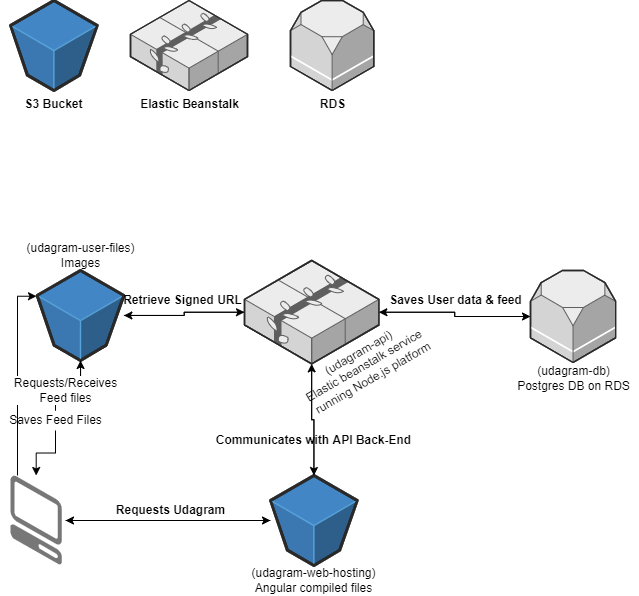

The diagram above was exported from draw.io. Its source (the exported page's mxGraphModel, read from the mxfile embedded in the PNG):
<mxGraphModel dx="1237" dy="656" grid="1" gridSize="10" guides="1" tooltips="1" connect="1" arrows="1" fold="1" page="1" pageScale="1" pageWidth="850" pageHeight="1100" background="none" math="0" shadow="0">
  <root>
    <mxCell id="0" />
    <mxCell id="1" parent="0" />
    <mxCell id="OKe65E38u7FTGEg_0Xvr-4" style="edgeStyle=orthogonalEdgeStyle;rounded=0;orthogonalLoop=1;jettySize=auto;html=1;exitX=0.5;exitY=0.5;exitDx=0;exitDy=0;exitPerimeter=0;" edge="1" parent="1" target="OKe65E38u7FTGEg_0Xvr-10">
      <mxGeometry relative="1" as="geometry">
        <mxPoint x="65" y="530" as="sourcePoint" />
        <mxPoint x="280" y="530" as="targetPoint" />
      </mxGeometry>
    </mxCell>
    <mxCell id="OKe65E38u7FTGEg_0Xvr-6" style="edgeStyle=orthogonalEdgeStyle;rounded=0;orthogonalLoop=1;jettySize=auto;html=1;entryX=0.5;entryY=0.5;entryDx=0;entryDy=0;entryPerimeter=0;" edge="1" parent="1" source="OKe65E38u7FTGEg_0Xvr-10">
      <mxGeometry relative="1" as="geometry">
        <mxPoint x="280" y="530" as="sourcePoint" />
        <mxPoint x="65" y="530" as="targetPoint" />
        <Array as="points">
          <mxPoint x="270" y="530" />
          <mxPoint x="270" y="530" />
        </Array>
      </mxGeometry>
    </mxCell>
    <mxCell id="OKe65E38u7FTGEg_0Xvr-3" value="&lt;span&gt;(udagram-web-hosting)&lt;br&gt;Angular compiled files&lt;/span&gt;" style="text;html=1;align=center;verticalAlign=middle;resizable=0;points=[];autosize=1;strokeColor=none;fillColor=none;" vertex="1" parent="1">
      <mxGeometry x="243.38" y="575" width="140" height="30" as="geometry" />
    </mxCell>
    <mxCell id="OKe65E38u7FTGEg_0Xvr-7" value="Requests Udagram" style="text;html=1;align=center;verticalAlign=middle;resizable=0;points=[];autosize=1;strokeColor=none;fillColor=none;fontStyle=1" vertex="1" parent="1">
      <mxGeometry x="110" y="510" width="120" height="20" as="geometry" />
    </mxCell>
    <mxCell id="OKe65E38u7FTGEg_0Xvr-20" style="edgeStyle=orthogonalEdgeStyle;rounded=0;orthogonalLoop=1;jettySize=auto;html=1;" edge="1" parent="1" source="OKe65E38u7FTGEg_0Xvr-10" target="OKe65E38u7FTGEg_0Xvr-17">
      <mxGeometry relative="1" as="geometry" />
    </mxCell>
    <mxCell id="OKe65E38u7FTGEg_0Xvr-10" value="" style="verticalLabelPosition=bottom;html=1;verticalAlign=top;strokeWidth=1;align=center;outlineConnect=0;dashed=0;outlineConnect=0;shape=mxgraph.aws3d.s3Bucket;fillColor=#4286c5;strokeColor=#57A2D8;aspect=fixed;" vertex="1" parent="1">
      <mxGeometry x="270" y="485" width="86.76" height="90" as="geometry" />
    </mxCell>
    <mxCell id="OKe65E38u7FTGEg_0Xvr-11" value="&lt;b&gt;S3 Bucket&lt;/b&gt;" style="verticalLabelPosition=bottom;html=1;verticalAlign=top;strokeWidth=1;align=center;outlineConnect=0;dashed=0;outlineConnect=0;shape=mxgraph.aws3d.s3Bucket;fillColor=#4286c5;strokeColor=#57A2D8;aspect=fixed;" vertex="1" parent="1">
      <mxGeometry x="10" y="10" width="86.76" height="90" as="geometry" />
    </mxCell>
    <mxCell id="OKe65E38u7FTGEg_0Xvr-25" style="edgeStyle=orthogonalEdgeStyle;rounded=0;orthogonalLoop=1;jettySize=auto;html=1;entryX=-0.007;entryY=0.286;entryDx=0;entryDy=0;entryPerimeter=0;" edge="1" parent="1" source="OKe65E38u7FTGEg_0Xvr-16" target="OKe65E38u7FTGEg_0Xvr-24">
      <mxGeometry relative="1" as="geometry">
        <Array as="points">
          <mxPoint x="17" y="306" />
        </Array>
      </mxGeometry>
    </mxCell>
    <mxCell id="OKe65E38u7FTGEg_0Xvr-16" value="" style="verticalLabelPosition=bottom;html=1;verticalAlign=top;strokeWidth=1;align=center;outlineConnect=0;dashed=0;outlineConnect=0;shape=mxgraph.aws3d.client;aspect=fixed;strokeColor=none;fillColor=#777777;" vertex="1" parent="1">
      <mxGeometry x="10" y="485" width="51.35" height="89" as="geometry" />
    </mxCell>
    <mxCell id="OKe65E38u7FTGEg_0Xvr-19" style="edgeStyle=orthogonalEdgeStyle;rounded=0;orthogonalLoop=1;jettySize=auto;html=1;" edge="1" parent="1" source="OKe65E38u7FTGEg_0Xvr-17" target="OKe65E38u7FTGEg_0Xvr-10">
      <mxGeometry relative="1" as="geometry" />
    </mxCell>
    <mxCell id="OKe65E38u7FTGEg_0Xvr-28" style="edgeStyle=orthogonalEdgeStyle;rounded=0;orthogonalLoop=1;jettySize=auto;html=1;" edge="1" parent="1" source="OKe65E38u7FTGEg_0Xvr-17" target="OKe65E38u7FTGEg_0Xvr-24">
      <mxGeometry relative="1" as="geometry" />
    </mxCell>
    <mxCell id="OKe65E38u7FTGEg_0Xvr-32" style="edgeStyle=orthogonalEdgeStyle;rounded=0;orthogonalLoop=1;jettySize=auto;html=1;" edge="1" parent="1" source="OKe65E38u7FTGEg_0Xvr-17" target="OKe65E38u7FTGEg_0Xvr-29">
      <mxGeometry relative="1" as="geometry" />
    </mxCell>
    <mxCell id="OKe65E38u7FTGEg_0Xvr-17" value="" style="verticalLabelPosition=bottom;html=1;verticalAlign=top;strokeWidth=1;align=center;outlineConnect=0;dashed=0;outlineConnect=0;shape=mxgraph.aws3d.elasticBeanstalk;fillColor=#ECECEC;strokeColor=#5E5E5E;aspect=fixed;" vertex="1" parent="1">
      <mxGeometry x="244" y="270" width="134.38" height="103.37" as="geometry" />
    </mxCell>
    <mxCell id="OKe65E38u7FTGEg_0Xvr-18" value="&lt;b&gt;Elastic Beanstalk&lt;/b&gt;" style="verticalLabelPosition=bottom;html=1;verticalAlign=top;strokeWidth=1;align=center;outlineConnect=0;dashed=0;outlineConnect=0;shape=mxgraph.aws3d.elasticBeanstalk;fillColor=#ECECEC;strokeColor=#5E5E5E;aspect=fixed;" vertex="1" parent="1">
      <mxGeometry x="130" y="10" width="117" height="90" as="geometry" />
    </mxCell>
    <mxCell id="OKe65E38u7FTGEg_0Xvr-21" value="Communicates with API Back-End" style="text;html=1;align=center;verticalAlign=middle;resizable=0;points=[];autosize=1;strokeColor=none;fillColor=none;strokeWidth=1;fontStyle=1" vertex="1" parent="1">
      <mxGeometry x="208.38" y="440" width="210" height="20" as="geometry" />
    </mxCell>
    <mxCell id="OKe65E38u7FTGEg_0Xvr-23" value="&lt;span&gt;(udagram-user-files)&lt;br&gt;Images&lt;/span&gt;" style="text;html=1;align=center;verticalAlign=middle;resizable=0;points=[];autosize=1;strokeColor=none;fillColor=none;" vertex="1" parent="1">
      <mxGeometry x="20" y="250" width="120" height="30" as="geometry" />
    </mxCell>
    <mxCell id="OKe65E38u7FTGEg_0Xvr-26" style="edgeStyle=orthogonalEdgeStyle;rounded=0;orthogonalLoop=1;jettySize=auto;html=1;startArrow=none;" edge="1" parent="1" source="OKe65E38u7FTGEg_0Xvr-40" target="OKe65E38u7FTGEg_0Xvr-16">
      <mxGeometry relative="1" as="geometry" />
    </mxCell>
    <mxCell id="OKe65E38u7FTGEg_0Xvr-27" style="edgeStyle=orthogonalEdgeStyle;rounded=0;orthogonalLoop=1;jettySize=auto;html=1;" edge="1" parent="1" source="OKe65E38u7FTGEg_0Xvr-24" target="OKe65E38u7FTGEg_0Xvr-17">
      <mxGeometry relative="1" as="geometry" />
    </mxCell>
    <mxCell id="OKe65E38u7FTGEg_0Xvr-24" value="" style="verticalLabelPosition=bottom;html=1;verticalAlign=top;strokeWidth=1;align=center;outlineConnect=0;dashed=0;outlineConnect=0;shape=mxgraph.aws3d.s3Bucket;fillColor=#4286c5;strokeColor=#57A2D8;aspect=fixed;" vertex="1" parent="1">
      <mxGeometry x="36.620000000000005" y="280" width="86.76" height="90" as="geometry" />
    </mxCell>
    <mxCell id="OKe65E38u7FTGEg_0Xvr-31" style="edgeStyle=orthogonalEdgeStyle;rounded=0;orthogonalLoop=1;jettySize=auto;html=1;" edge="1" parent="1" source="OKe65E38u7FTGEg_0Xvr-29" target="OKe65E38u7FTGEg_0Xvr-17">
      <mxGeometry relative="1" as="geometry" />
    </mxCell>
    <mxCell id="OKe65E38u7FTGEg_0Xvr-29" value="" style="verticalLabelPosition=bottom;html=1;verticalAlign=top;strokeWidth=1;align=center;outlineConnect=0;dashed=0;outlineConnect=0;shape=mxgraph.aws3d.rds;fillColor=#ECECEC;strokeColor=#5E5E5E;aspect=fixed;" vertex="1" parent="1">
      <mxGeometry x="530" y="280" width="85.08" height="92" as="geometry" />
    </mxCell>
    <mxCell id="OKe65E38u7FTGEg_0Xvr-30" value="RDS" style="verticalLabelPosition=bottom;html=1;verticalAlign=top;strokeWidth=1;align=center;outlineConnect=0;dashed=0;outlineConnect=0;shape=mxgraph.aws3d.rds;fillColor=#ECECEC;strokeColor=#5E5E5E;aspect=fixed;fontStyle=1" vertex="1" parent="1">
      <mxGeometry x="290" y="10" width="83.23" height="90" as="geometry" />
    </mxCell>
    <mxCell id="OKe65E38u7FTGEg_0Xvr-33" value="&lt;span&gt;(udagram-db)&lt;br&gt;Postgres DB on RDS&lt;/span&gt;" style="text;html=1;align=center;verticalAlign=middle;resizable=0;points=[];autosize=1;strokeColor=none;fillColor=none;" vertex="1" parent="1">
      <mxGeometry x="507.53999999999996" y="373.37" width="130" height="30" as="geometry" />
    </mxCell>
    <mxCell id="OKe65E38u7FTGEg_0Xvr-34" value="(udagram-api)&lt;br&gt;Elastic beanstalk service &lt;br&gt;running Node.js platform" style="text;html=1;align=center;verticalAlign=middle;resizable=0;points=[];autosize=1;strokeColor=none;fillColor=none;rotation=-30;" vertex="1" parent="1">
      <mxGeometry x="289.99999999999994" y="350" width="150" height="50" as="geometry" />
    </mxCell>
    <mxCell id="OKe65E38u7FTGEg_0Xvr-35" value="Saves User data &amp;amp; feed" style="text;html=1;align=center;verticalAlign=middle;resizable=0;points=[];autosize=1;strokeColor=none;fillColor=none;strokeWidth=1;fontStyle=1" vertex="1" parent="1">
      <mxGeometry x="380" y="300" width="150" height="20" as="geometry" />
    </mxCell>
    <mxCell id="OKe65E38u7FTGEg_0Xvr-36" value="Retrieve Signed URL" style="text;html=1;align=center;verticalAlign=middle;resizable=0;points=[];autosize=1;strokeColor=none;fillColor=none;strokeWidth=1;fontStyle=1" vertex="1" parent="1">
      <mxGeometry x="117" y="300" width="130" height="20" as="geometry" />
    </mxCell>
    <mxCell id="OKe65E38u7FTGEg_0Xvr-44" value="" style="edgeStyle=orthogonalEdgeStyle;rounded=0;orthogonalLoop=1;jettySize=auto;html=1;" edge="1" parent="1" source="OKe65E38u7FTGEg_0Xvr-40" target="OKe65E38u7FTGEg_0Xvr-24">
      <mxGeometry relative="1" as="geometry" />
    </mxCell>
    <mxCell id="OKe65E38u7FTGEg_0Xvr-40" value="Saves Feed Files" style="text;html=1;align=center;verticalAlign=middle;resizable=0;points=[];autosize=1;strokeColor=none;fillColor=none;rotation=0;" vertex="1" parent="1">
      <mxGeometry x="-4.440892098500626e-15" y="420" width="110" height="20" as="geometry" />
    </mxCell>
    <mxCell id="OKe65E38u7FTGEg_0Xvr-43" value="" style="edgeStyle=orthogonalEdgeStyle;rounded=0;orthogonalLoop=1;jettySize=auto;html=1;endArrow=none;" edge="1" parent="1" source="OKe65E38u7FTGEg_0Xvr-24" target="OKe65E38u7FTGEg_0Xvr-40">
      <mxGeometry relative="1" as="geometry">
        <mxPoint x="79.9565217391305" y="370" as="sourcePoint" />
        <mxPoint x="35.695652173913004" y="485" as="targetPoint" />
      </mxGeometry>
    </mxCell>
    <mxCell id="OKe65E38u7FTGEg_0Xvr-45" value="Requests/Receives&lt;br&gt;Feed files" style="text;html=1;align=center;verticalAlign=middle;resizable=0;points=[];autosize=1;strokeColor=none;fillColor=none;rotation=0;labelBackgroundColor=default;" vertex="1" parent="1">
      <mxGeometry x="4.9999999999999964" y="385" width="120" height="30" as="geometry" />
    </mxCell>
  </root>
</mxGraphModel>